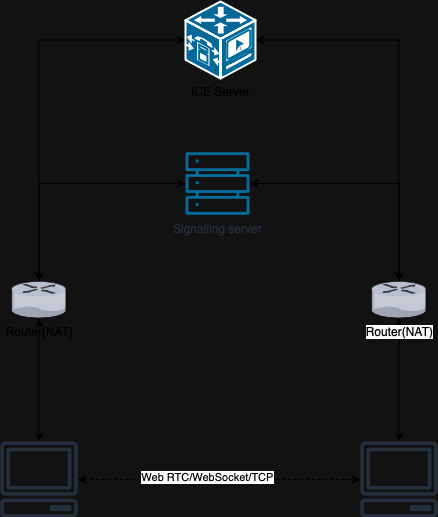

The diagram above was exported from draw.io. Its source (the exported page's mxGraphModel, read from the mxfile embedded in the PNG):
<mxGraphModel dx="740" dy="650" grid="1" gridSize="10" guides="1" tooltips="1" connect="1" arrows="1" fold="1" page="1" pageScale="1" pageWidth="850" pageHeight="1100" math="0" shadow="0">
  <root>
    <mxCell id="0" />
    <mxCell id="1" parent="0" />
    <mxCell id="T9CLThxY9O-Je7MZBYOV-16" style="edgeStyle=orthogonalEdgeStyle;rounded=0;orthogonalLoop=1;jettySize=auto;html=1;startArrow=classic;startFill=1;" edge="1" parent="1" source="T9CLThxY9O-Je7MZBYOV-1" target="T9CLThxY9O-Je7MZBYOV-5">
      <mxGeometry relative="1" as="geometry" />
    </mxCell>
    <mxCell id="T9CLThxY9O-Je7MZBYOV-17" style="edgeStyle=orthogonalEdgeStyle;rounded=0;orthogonalLoop=1;jettySize=auto;html=1;startArrow=classic;startFill=1;" edge="1" parent="1" source="T9CLThxY9O-Je7MZBYOV-1" target="T9CLThxY9O-Je7MZBYOV-6">
      <mxGeometry relative="1" as="geometry" />
    </mxCell>
    <mxCell id="T9CLThxY9O-Je7MZBYOV-1" value="ICE Server" style="shape=mxgraph.cisco.misc.ics;html=1;pointerEvents=1;dashed=0;fillColor=#036897;strokeColor=#ffffff;strokeWidth=2;verticalLabelPosition=bottom;verticalAlign=top;align=center;outlineConnect=0;" vertex="1" parent="1">
      <mxGeometry x="334" y="160" width="70" height="77" as="geometry" />
    </mxCell>
    <mxCell id="T9CLThxY9O-Je7MZBYOV-14" style="edgeStyle=orthogonalEdgeStyle;rounded=0;orthogonalLoop=1;jettySize=auto;html=1;startArrow=classic;startFill=1;" edge="1" parent="1" source="T9CLThxY9O-Je7MZBYOV-3" target="T9CLThxY9O-Je7MZBYOV-5">
      <mxGeometry relative="1" as="geometry" />
    </mxCell>
    <mxCell id="T9CLThxY9O-Je7MZBYOV-15" style="edgeStyle=orthogonalEdgeStyle;rounded=0;orthogonalLoop=1;jettySize=auto;html=1;startArrow=classic;startFill=1;" edge="1" parent="1" source="T9CLThxY9O-Je7MZBYOV-3" target="T9CLThxY9O-Je7MZBYOV-6">
      <mxGeometry relative="1" as="geometry" />
    </mxCell>
    <mxCell id="T9CLThxY9O-Je7MZBYOV-3" value="Signalling server" style="sketch=0;outlineConnect=0;fontColor=#232F3E;gradientColor=none;fillColor=#036c9b;strokeColor=none;dashed=0;verticalLabelPosition=bottom;verticalAlign=top;align=center;html=1;fontSize=12;fontStyle=0;aspect=fixed;pointerEvents=1;shape=mxgraph.aws4.servers;" vertex="1" parent="1">
      <mxGeometry x="334" y="310" width="64" height="64" as="geometry" />
    </mxCell>
    <mxCell id="T9CLThxY9O-Je7MZBYOV-11" style="edgeStyle=orthogonalEdgeStyle;rounded=0;orthogonalLoop=1;jettySize=auto;html=1;startArrow=classic;startFill=1;" edge="1" parent="1" source="T9CLThxY9O-Je7MZBYOV-5" target="T9CLThxY9O-Je7MZBYOV-7">
      <mxGeometry relative="1" as="geometry">
        <mxPoint x="187.5" y="580" as="targetPoint" />
      </mxGeometry>
    </mxCell>
    <mxCell id="T9CLThxY9O-Je7MZBYOV-5" value="Router(NAT)" style="verticalLabelPosition=bottom;sketch=0;aspect=fixed;html=1;verticalAlign=top;strokeColor=none;align=center;outlineConnect=0;shape=mxgraph.citrix.router;fillColor=#036897;" vertex="1" parent="1">
      <mxGeometry x="160" y="440" width="55" height="36.5" as="geometry" />
    </mxCell>
    <mxCell id="T9CLThxY9O-Je7MZBYOV-13" style="edgeStyle=orthogonalEdgeStyle;rounded=0;orthogonalLoop=1;jettySize=auto;html=1;startArrow=classic;startFill=1;" edge="1" parent="1" source="T9CLThxY9O-Je7MZBYOV-6" target="T9CLThxY9O-Je7MZBYOV-8">
      <mxGeometry relative="1" as="geometry" />
    </mxCell>
    <mxCell id="T9CLThxY9O-Je7MZBYOV-6" value="&lt;span style=&quot;caret-color: rgb(0, 0, 0); color: rgb(0, 0, 0); font-family: Helvetica; font-size: 12px; font-style: normal; font-variant-caps: normal; font-weight: 400; letter-spacing: normal; text-align: center; text-indent: 0px; text-transform: none; word-spacing: 0px; -webkit-text-stroke-width: 0px; background-color: rgb(251, 251, 251); text-decoration: none; float: none; display: inline !important;&quot;&gt;Router(NAT)&lt;/span&gt;" style="verticalLabelPosition=bottom;sketch=0;aspect=fixed;html=1;verticalAlign=top;strokeColor=none;align=center;outlineConnect=0;shape=mxgraph.citrix.router;fillColor=#036897;" vertex="1" parent="1">
      <mxGeometry x="520" y="440" width="55" height="36.5" as="geometry" />
    </mxCell>
    <mxCell id="T9CLThxY9O-Je7MZBYOV-9" style="edgeStyle=orthogonalEdgeStyle;rounded=0;orthogonalLoop=1;jettySize=auto;html=1;dashed=1;startArrow=classic;startFill=1;" edge="1" parent="1" source="T9CLThxY9O-Je7MZBYOV-7" target="T9CLThxY9O-Je7MZBYOV-8">
      <mxGeometry relative="1" as="geometry" />
    </mxCell>
    <mxCell id="T9CLThxY9O-Je7MZBYOV-10" value="Web RTC/WebSocket/TCP" style="edgeLabel;html=1;align=center;verticalAlign=middle;resizable=0;points=[];" vertex="1" connectable="0" parent="T9CLThxY9O-Je7MZBYOV-9">
      <mxGeometry x="-0.0903" y="3" relative="1" as="geometry">
        <mxPoint as="offset" />
      </mxGeometry>
    </mxCell>
    <mxCell id="T9CLThxY9O-Je7MZBYOV-7" value="" style="sketch=0;outlineConnect=0;fontColor=#232F3E;gradientColor=none;fillColor=#232F3D;strokeColor=none;dashed=0;verticalLabelPosition=bottom;verticalAlign=top;align=center;html=1;fontSize=12;fontStyle=0;aspect=fixed;pointerEvents=1;shape=mxgraph.aws4.client;" vertex="1" parent="1">
      <mxGeometry x="148.5" y="600" width="78" height="76" as="geometry" />
    </mxCell>
    <mxCell id="T9CLThxY9O-Je7MZBYOV-8" value="" style="sketch=0;outlineConnect=0;fontColor=#232F3E;gradientColor=none;fillColor=#232F3D;strokeColor=none;dashed=0;verticalLabelPosition=bottom;verticalAlign=top;align=center;html=1;fontSize=12;fontStyle=0;aspect=fixed;pointerEvents=1;shape=mxgraph.aws4.client;" vertex="1" parent="1">
      <mxGeometry x="508.5" y="600" width="78" height="76" as="geometry" />
    </mxCell>
  </root>
</mxGraphModel>